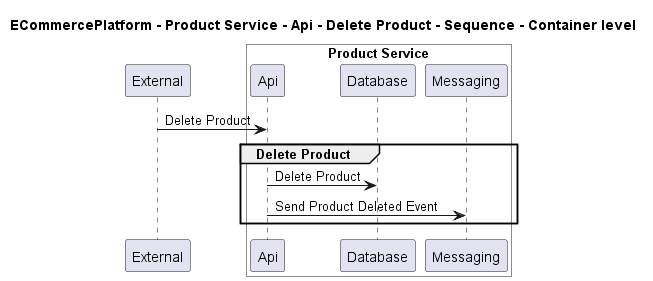

The diagram above was rendered by PlantUML. Its source (embedded in the PNG):
@startuml

title ECommercePlatform - Product Service - Api - Delete Product - Sequence - Container level

participant "External" as C4InterFlow.SoftwareSystems.ExternalSystem

box "Product Service" #White
    participant "Api" as ECommercePlatform.SoftwareSystems.ProductService.Containers.Api
    participant "Database" as ECommercePlatform.SoftwareSystems.ProductService.Containers.Database
    participant "Messaging" as ECommercePlatform.SoftwareSystems.ProductService.Containers.Messaging
end box


C4InterFlow.SoftwareSystems.ExternalSystem -> ECommercePlatform.SoftwareSystems.ProductService.Containers.Api : Delete Product
group Delete Product
ECommercePlatform.SoftwareSystems.ProductService.Containers.Api -> ECommercePlatform.SoftwareSystems.ProductService.Containers.Database : Delete Product
ECommercePlatform.SoftwareSystems.ProductService.Containers.Api -> ECommercePlatform.SoftwareSystems.ProductService.Containers.Messaging : Send Product Deleted Event
end


@enduml